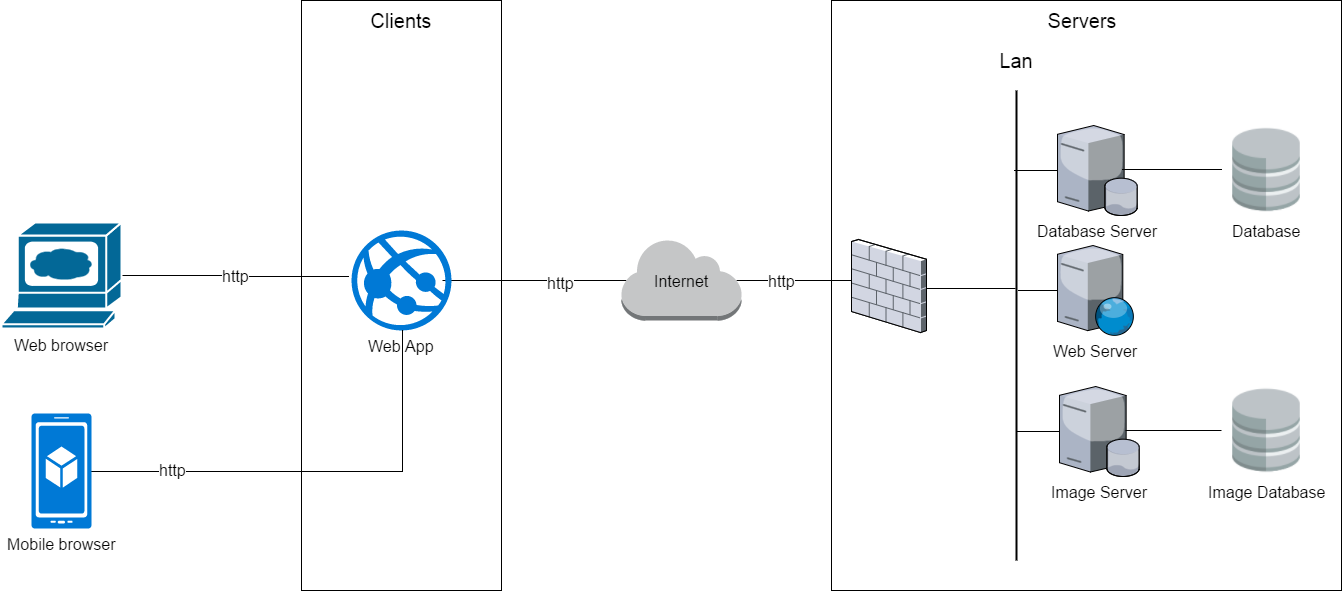

The diagram above was exported from draw.io. Its source (the exported page's mxGraphModel, read from the mxfile embedded in the PNG):
<mxGraphModel dx="1979" dy="448" grid="1" gridSize="10" guides="1" tooltips="1" connect="1" arrows="1" fold="1" page="1" pageScale="1" pageWidth="1169" pageHeight="826" background="#ffffff" math="0" shadow="0">
  <root>
    <mxCell id="0" />
    <mxCell id="1" parent="0" />
    <mxCell id="12" value="" style="whiteSpace=wrap;html=1;fontSize=16;" parent="1" vertex="1">
      <mxGeometry x="610" width="510" height="590" as="geometry" />
    </mxCell>
    <mxCell id="2" value="" style="whiteSpace=wrap;html=1;fontSize=16;" parent="1" vertex="1">
      <mxGeometry x="80" width="200" height="590" as="geometry" />
    </mxCell>
    <mxCell id="9" value="Clients" style="text;html=1;strokeColor=none;fillColor=none;align=center;verticalAlign=middle;whiteSpace=wrap;fontSize=20;" parent="1" vertex="1">
      <mxGeometry x="160" y="10" width="40" height="20" as="geometry" />
    </mxCell>
    <mxCell id="47" value="" style="edgeStyle=orthogonalEdgeStyle;rounded=0;html=1;exitX=0.96;exitY=0.5;exitPerimeter=0;entryX=-0.004;entryY=0.444;entryPerimeter=0;startArrow=none;startFill=0;endArrow=none;endFill=0;jettySize=auto;orthogonalLoop=1;fontSize=16;" parent="1" source="11" target="46" edge="1">
      <mxGeometry relative="1" as="geometry" />
    </mxCell>
    <mxCell id="81" value="http" style="text;html=1;resizable=0;points=[];align=center;verticalAlign=middle;labelBackgroundColor=#ffffff;fontSize=16;" parent="47" vertex="1" connectable="0">
      <mxGeometry x="-0.225" relative="1" as="geometry">
        <mxPoint as="offset" />
      </mxGeometry>
    </mxCell>
    <mxCell id="93" value="" style="edgeStyle=orthogonalEdgeStyle;rounded=0;html=1;exitX=0.04;exitY=0.5;exitPerimeter=0;entryX=0.91;entryY=0.5;entryPerimeter=0;endArrow=none;endFill=0;jettySize=auto;orthogonalLoop=1;fontSize=16;" edge="1" parent="1" source="11" target="90">
      <mxGeometry relative="1" as="geometry" />
    </mxCell>
    <mxCell id="94" value="http" style="text;html=1;resizable=0;points=[];align=center;verticalAlign=middle;labelBackgroundColor=#ffffff;fontSize=16;" vertex="1" connectable="0" parent="93">
      <mxGeometry x="-0.2826" y="2" relative="1" as="geometry">
        <mxPoint as="offset" />
      </mxGeometry>
    </mxCell>
    <mxCell id="11" value="Internet" style="dashed=0;html=1;shape=mxgraph.aws2.non-service_specific.internet;strokeColor=none;fontSize=16;" parent="1" vertex="1">
      <mxGeometry x="400" y="240" width="120" height="80" as="geometry" />
    </mxCell>
    <mxCell id="19" value="Servers" style="text;html=1;strokeColor=none;fillColor=none;align=center;verticalAlign=middle;whiteSpace=wrap;fontSize=20;" parent="1" vertex="1">
      <mxGeometry x="840" y="10" width="40" height="20" as="geometry" />
    </mxCell>
    <mxCell id="49" value="" style="line;strokeWidth=2;direction=south;html=1;fillColor=none;fontSize=16;" parent="1" vertex="1">
      <mxGeometry x="790" y="90" width="10" height="470" as="geometry" />
    </mxCell>
    <mxCell id="50" value="" style="edgeStyle=orthogonalEdgeStyle;rounded=0;html=1;entryX=0.5;entryY=0.6;entryPerimeter=0;startArrow=none;startFill=0;endArrow=none;endFill=0;jettySize=auto;orthogonalLoop=1;fontSize=16;" parent="1" source="46" edge="1">
      <mxGeometry x="525.4285714285716" y="291.1428571428572" as="geometry">
        <mxPoint x="670" y="289" as="sourcePoint" />
        <mxPoint x="794.0000000000002" y="288.28571428571433" as="targetPoint" />
        <Array as="points">
          <mxPoint x="644" y="289" />
        </Array>
      </mxGeometry>
    </mxCell>
    <mxCell id="46" value="" style="verticalLabelPosition=bottom;aspect=fixed;html=1;verticalAlign=top;strokeColor=none;shape=mxgraph.citrix.firewall;fillColor=none;fontSize=16;" parent="1" vertex="1">
      <mxGeometry x="630" y="239" width="75" height="93" as="geometry" />
    </mxCell>
    <mxCell id="53" value="Lan" style="text;html=1;strokeColor=none;fillColor=none;align=center;verticalAlign=middle;whiteSpace=wrap;fontSize=20;" parent="1" vertex="1">
      <mxGeometry x="775" y="50" width="40" height="20" as="geometry" />
    </mxCell>
    <mxCell id="103" style="edgeStyle=orthogonalEdgeStyle;rounded=0;html=1;entryX=0.426;entryY=0.3;entryPerimeter=0;endArrow=none;endFill=0;jettySize=auto;orthogonalLoop=1;fontSize=20;" edge="1" parent="1" source="54" target="49">
      <mxGeometry relative="1" as="geometry" />
    </mxCell>
    <mxCell id="54" value="Web Server" style="verticalLabelPosition=bottom;aspect=fixed;html=1;verticalAlign=top;strokeColor=none;shape=mxgraph.citrix.web_server;fillColor=none;fontSize=16;" parent="1" vertex="1">
      <mxGeometry x="836" y="245" width="76.5" height="90" as="geometry" />
    </mxCell>
    <mxCell id="102" style="edgeStyle=orthogonalEdgeStyle;rounded=0;html=1;entryX=0.17;entryY=0.7;entryPerimeter=0;endArrow=none;endFill=0;jettySize=auto;orthogonalLoop=1;fontSize=20;" edge="1" parent="1" source="56" target="49">
      <mxGeometry relative="1" as="geometry" />
    </mxCell>
    <mxCell id="56" value="Database Server" style="verticalLabelPosition=bottom;aspect=fixed;html=1;verticalAlign=top;strokeColor=none;shape=mxgraph.citrix.database_server;fillColor=none;fontSize=16;" parent="1" vertex="1">
      <mxGeometry x="836" y="125" width="80" height="90" as="geometry" />
    </mxCell>
    <mxCell id="104" style="edgeStyle=orthogonalEdgeStyle;rounded=0;html=1;entryX=0.726;entryY=0.4;entryPerimeter=0;endArrow=none;endFill=0;jettySize=auto;orthogonalLoop=1;fontSize=20;" edge="1" parent="1" source="62" target="49">
      <mxGeometry relative="1" as="geometry" />
    </mxCell>
    <mxCell id="62" value="Image Server" style="verticalLabelPosition=bottom;aspect=fixed;html=1;verticalAlign=top;strokeColor=none;shape=mxgraph.citrix.database_server;fillColor=none;fontSize=16;" parent="1" vertex="1">
      <mxGeometry x="838" y="386" width="80" height="90" as="geometry" />
    </mxCell>
    <mxCell id="106" style="edgeStyle=orthogonalEdgeStyle;rounded=0;html=1;entryX=0.825;entryY=0.489;entryPerimeter=0;endArrow=none;endFill=0;jettySize=auto;orthogonalLoop=1;fontSize=20;" edge="1" parent="1" source="71" target="62">
      <mxGeometry relative="1" as="geometry" />
    </mxCell>
    <mxCell id="71" value="Image Database" style="shape=image;html=1;verticalAlign=top;verticalLabelPosition=bottom;labelBackgroundColor=#ffffff;imageAspect=0;aspect=fixed;image=https://cdn0.iconfinder.com/data/icons/small-n-flat/24/678113-database-128.png;fillColor=none;fontSize=16;" parent="1" vertex="1">
      <mxGeometry x="1000" y="385" width="90" height="90" as="geometry" />
    </mxCell>
    <mxCell id="105" style="edgeStyle=orthogonalEdgeStyle;rounded=0;html=1;entryX=0.813;entryY=0.489;entryPerimeter=0;endArrow=none;endFill=0;jettySize=auto;orthogonalLoop=1;fontSize=20;" edge="1" parent="1" source="72" target="56">
      <mxGeometry relative="1" as="geometry" />
    </mxCell>
    <mxCell id="72" value="Database" style="shape=image;html=1;verticalAlign=top;verticalLabelPosition=bottom;labelBackgroundColor=#ffffff;imageAspect=0;aspect=fixed;image=https://cdn0.iconfinder.com/data/icons/small-n-flat/24/678113-database-128.png;fillColor=none;fontSize=16;" parent="1" vertex="1">
      <mxGeometry x="1000" y="124.42857142857144" width="90" height="90" as="geometry" />
    </mxCell>
    <mxCell id="90" value="Web App" style="shadow=0;dashed=0;html=1;strokeColor=none;fillColor=#0079D6;labelPosition=center;verticalLabelPosition=bottom;verticalAlign=top;shape=mxgraph.azure.azure_website;fontSize=16;" vertex="1" parent="1">
      <mxGeometry x="130" y="230" width="100" height="100" as="geometry" />
    </mxCell>
    <mxCell id="92" value="http" style="edgeStyle=orthogonalEdgeStyle;rounded=0;html=1;entryX=-0.03;entryY=0.46;entryPerimeter=0;endArrow=none;endFill=0;jettySize=auto;orthogonalLoop=1;fontSize=16;" edge="1" parent="1" source="91" target="90">
      <mxGeometry relative="1" as="geometry" />
    </mxCell>
    <mxCell id="91" value="Web browser" style="shape=mxgraph.cisco.computers_and_peripherals.web_browser;html=1;dashed=0;fillColor=#036897;strokeColor=#ffffff;strokeWidth=2;verticalLabelPosition=bottom;verticalAlign=top;fontSize=16;" vertex="1" parent="1">
      <mxGeometry x="-220" y="222" width="120" height="106" as="geometry" />
    </mxCell>
    <mxCell id="96" value="" style="edgeStyle=orthogonalEdgeStyle;rounded=0;html=1;entryX=0.51;entryY=1;entryPerimeter=0;endArrow=none;endFill=0;jettySize=auto;orthogonalLoop=1;fontSize=16;" edge="1" parent="1" source="95" target="90">
      <mxGeometry relative="1" as="geometry" />
    </mxCell>
    <mxCell id="97" value="http" style="text;html=1;resizable=0;points=[];align=center;verticalAlign=middle;labelBackgroundColor=#ffffff;fontSize=16;" vertex="1" connectable="0" parent="96">
      <mxGeometry x="-0.6374" y="2" relative="1" as="geometry">
        <mxPoint x="-1" as="offset" />
      </mxGeometry>
    </mxCell>
    <mxCell id="95" value="Mobile browser" style="shadow=0;dashed=0;html=1;strokeColor=none;labelPosition=center;verticalLabelPosition=bottom;verticalAlign=top;shape=mxgraph.mscae.cloud.mobile_app;fillColor=#0079D6;fontSize=16;" vertex="1" parent="1">
      <mxGeometry x="-190" y="413" width="60" height="115" as="geometry" />
    </mxCell>
  </root>
</mxGraphModel>